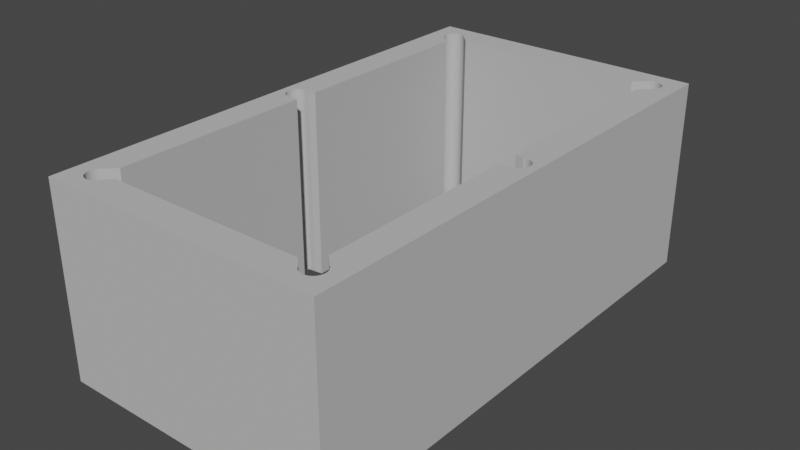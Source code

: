 # Source: Collision4.blend  (saved by Blender 3.0.42; exported with 4.5.12 LTS)
import bpy
from mathutils import Matrix  # noqa: F401  (used for matrix-valued properties, if any)

bpy.ops.wm.read_factory_settings(use_empty=True)
scene = bpy.context.scene
scene.name = 'Scene'

# ---- collections
col_collection = bpy.data.collections.new('Collection'); scene.collection.children.link(col_collection)
col_collision2_svg = bpy.data.collections.new('collision2.svg'); scene.collection.children.link(col_collision2_svg)

# ---- materials (node trees are filled in below, after node groups)
mat_svgmat_001 = bpy.data.materials.new('SVGMat.001')
mat_svgmat_001.use_transparent_shadow = False
mat_svgmat_001.diffuse_color = (0.521, 0.521, 0.521, 1.0)

# ---- material node trees

# ---- world
world_world = bpy.data.worlds.new('World'); scene.world = world_world
world_world.use_nodes = True; world_world.node_tree.nodes.clear()
_N = world_world.node_tree.nodes; _L = world_world.node_tree.links
n0 = _N.new('ShaderNodeOutputWorld'); n0.name = 'World Output'; n0.location = (300, 300)
n1 = _N.new('ShaderNodeBackground'); n1.name = 'Background'; n1.location = (10, 300)
n1.inputs[0].default_value = (0.05088, 0.05088, 0.05088, 1.0)
_L.new(n1.outputs[0], n0.inputs[0])
n0.is_active_output = True
world_world.color = (0.05088, 0.05088, 0.05088)
world_world.use_sun_shadow = False
world_world.sun_shadow_jitter_overblur = 0.0

# ---- meshes
me_rect900 = bpy.data.meshes.new('rect900')
me_rect900.from_pydata([(4.093e-08, 5.994, 0.0), (4.093e-08, 5.643, 0.0), (4.093e-08, 0.3567, 0.0), (4.093e-08, -6.727e-07, 0.0), (3.338, -6.727e-07, 0.0), (3.338, 0.3567, 0.0), (3.338, 5.994, 0.0), (0.3712, 0.204, 0.0), (0.1871, 0.3567, 0.0), (0.1895, 0.3635, 0.0), (0.1969, 0.3783, 0.0), (0.2061, 0.3918, 0.0), (0.2168, 0.404, 0.0), (0.2291, 0.4148, 0.0), (0.3242, 0.1877, 0.0), (0.3069, 0.1866, 0.0), (0.2573, 0.1966, 0.0), (0.2426, 0.204, 0.0), (0.1807, 0.3313, 0.0), (0.1841, 0.3478, 0.0), (0.1795, 0.314, 0.0), (0.1841, 0.2801, 0.0), (0.1807, 0.2967, 0.0), (0.1895, 0.2644, 0.0), (0.2061, 0.2361, 0.0), (0.2168, 0.2239, 0.0), (0.2185, 0.2224, 0.0), (0.1969, 0.2497, 0.0), (0.4169, 0.2497, 0.0), (0.4078, 0.2361, 0.0), (0.2291, 0.2131, 0.0), (0.2731, 0.1911, 0.0), (0.3565, 0.1966, 0.0), (0.3408, 0.1911, 0.0), (0.2896, 0.1877, 0.0), (0.397, 0.2239, 0.0), (0.3848, 0.2131, 0.0), (0.4243, 0.2644, 0.0), (0.3504, 0.5334, 0.0), (0.2374, 0.4205, 0.0), (0.516, 0.3567, 0.0), (0.4246, 0.2653, 0.0), (2.982, 0.5398, 0.0), (2.822, 0.3567, 0.0), (2.839, 0.3397, 0.0), (2.872, 0.3069, 0.0), (3.082, 0.2011, 0.0), (3.133, 0.3963, 0.0), (2.999, 0.1956, 0.0), (3.123, 0.4085, 0.0), (3.154, 0.3567, 0.0), (3.15, 0.368, 0.0), (3.143, 0.3828, 0.0), (2.983, 0.2011, 0.0), (3.097, 0.4285, 0.0), (3.089, 0.4324, 0.0), (3.11, 0.4193, 0.0), (3.133, 0.2406, 0.0), (3.158, 0.3375, 0.0), (3.155, 0.3523, 0.0), (3.123, 0.2284, 0.0), (3.159, 0.3358, 0.0), (2.923, 0.2542, 0.0), (2.92, 0.2588, 0.0), (3.16, 0.3185, 0.0), (2.955, 0.2176, 0.0), (2.942, 0.2284, 0.0), (3.143, 0.2542, 0.0), (3.155, 0.2846, 0.0), (3.159, 0.3012, 0.0), (3.15, 0.2689, 0.0), (2.932, 0.2406, 0.0), (3.015, 0.1923, 0.0), (2.968, 0.2085, 0.0), (3.066, 0.1956, 0.0), (3.05, 0.1923, 0.0), (3.033, 0.1911, 0.0), (3.11, 0.2176, 0.0), (3.097, 0.2085, 0.0), (2.982, 2.858, 0.0), (2.982, 3.135, 0.0), (2.994, 3.134, 0.0), (3.071, 2.872, 0.0), (3.084, 3.121, 0.0), (3.216, 2.92, 0.0), (3.206, 3.088, 0.0), (3.206, 2.908, 0.0), (3.216, 3.076, 0.0), (3.193, 2.897, 0.0), (3.084, 3.121, 0.0), (3.098, 3.124, 0.0), (3.226, 3.062, 0.0), (3.116, 3.126, 0.0), (3.233, 3.048, 0.0), (3.242, 2.981, 0.0), (3.168, 2.882, 0.0), (3.152, 3.12, 0.0), (3.233, 2.949, 0.0), (3.238, 2.964, 0.0), (3.165, 3.115, 0.0), (3.18, 3.108, 0.0), (3.18, 2.888, 0.0), (3.193, 3.099, 0.0), (3.226, 2.934, 0.0), (3.243, 2.998, 0.0), (3.242, 3.015, 0.0), (3.238, 3.032, 0.0), (3.165, 2.881, 0.0), (3.149, 2.875, 0.0), (3.133, 2.872, 0.0), (3.116, 2.871, 0.0), (3.133, 3.124, 0.0), (3.149, 3.121, 0.0), (3.098, 2.872, 0.0), (3.097, 2.872, 0.0), (2.822, 5.643, 0.0), (2.993, 5.472, 0.0), (2.982, 5.46, 0.0), (3.117, 5.777, 0.0), (3.123, 5.772, 0.0), (3.123, 5.592, 0.0), (3.11, 5.581, 0.0), (2.942, 5.772, 0.0), (3.05, 5.808, 0.0), (3.033, 5.809, 0.0), (3.082, 5.799, 0.0), (3.11, 5.782, 0.0), (2.955, 5.782, 0.0), (3.097, 5.792, 0.0), (3.066, 5.804, 0.0), (2.923, 5.746, 0.0), (2.92, 5.741, 0.0), (3.15, 5.632, 0.0), (3.143, 5.617, 0.0), (2.983, 5.799, 0.0), (2.999, 5.804, 0.0), (2.932, 5.759, 0.0), (3.015, 5.808, 0.0), (2.968, 5.792, 0.0), (3.15, 5.731, 0.0), (3.155, 5.715, 0.0), (3.097, 5.572, 0.0), (3.089, 5.568, 0.0), (3.16, 5.682, 0.0), (3.159, 5.664, 0.0), (3.143, 5.746, 0.0), (3.133, 5.759, 0.0), (3.159, 5.699, 0.0), (3.133, 5.604, 0.0), (3.155, 5.648, 0.0), (0.467, 5.692, 0.0), (0.4987, 5.661, 0.0), (0.516, 5.643, 0.0), (0.3394, 5.478, 0.0), (0.3504, 5.467, 0.0), (0.4158, 5.746, 0.0), (0.4181, 5.741, 0.0), (0.2049, 5.604, 0.0), (0.1958, 5.617, 0.0), (0.1795, 5.699, 0.0), (0.1784, 5.682, 0.0), (0.18, 5.662, 0.0), (0.1795, 5.664, 0.0), (0.1829, 5.715, 0.0), (0.1958, 5.746, 0.0), (0.1884, 5.731, 0.0), (0.2157, 5.772, 0.0), (0.2049, 5.759, 0.0), (0.3959, 5.772, 0.0), (0.4067, 5.759, 0.0), (0.1829, 5.648, 0.0), (0.3231, 5.808, 0.0), (0.3554, 5.799, 0.0), (0.3397, 5.804, 0.0), (0.3836, 5.782, 0.0), (0.2885, 5.808, 0.0), (0.3701, 5.792, 0.0), (0.3058, 5.809, 0.0), (0.2494, 5.568, 0.0), (0.228, 5.782, 0.0), (0.2562, 5.799, 0.0), (0.2415, 5.792, 0.0), (0.2415, 5.572, 0.0), (0.2719, 5.804, 0.0), (0.1845, 5.643, 0.0), (0.1884, 5.632, 0.0), (0.2157, 5.592, 0.0), (0.228, 5.581, 0.0), (0.3504, 2.859, 0.0), (0.3504, 3.141, 0.0), (0.2166, 3.127, 0.0), (0.2548, 3.127, 0.0), (0.344, 3.14, 0.0), (0.2676, 2.873, 0.0), (0.09061, 3.015, 0.0), (0.09061, 2.981, 0.0), (0.08945, 2.998, 0.0), (0.1268, 2.908, 0.0), (0.116, 2.92, 0.0), (0.1832, 3.121, 0.0), (0.183, 3.121, 0.0), (0.1673, 3.115, 0.0), (0.1996, 3.124, 0.0), (0.139, 2.897, 0.0), (0.2166, 3.125, 0.0), (0.1526, 2.888, 0.0), (0.094, 2.964, 0.0), (0.094, 3.032, 0.0), (0.09946, 3.048, 0.0), (0.1069, 2.934, 0.0), (0.09947, 2.949, 0.0), (0.1069, 3.062, 0.0), (0.116, 3.076, 0.0), (0.139, 3.099, 0.0), (0.1268, 3.088, 0.0), (0.1673, 2.881, 0.0), (0.1673, 2.881, 0.0), (0.1526, 3.108, 0.0), (0.2341, 2.872, 0.0), (0.238, 2.873, 0.0), (0.2169, 2.871, 0.0), (0.183, 2.875, 0.0), (0.1996, 2.872, 0.0), (4.093e-08, 5.994, 2.257), (4.093e-08, 5.643, 2.257), (4.093e-08, 0.3567, 2.257), (4.093e-08, -6.727e-07, 2.257), (3.338, -6.727e-07, 2.257), (3.338, 0.3567, 2.257), (3.338, 5.994, 2.257), (0.3712, 0.204, 2.257), (0.1871, 0.3567, 2.257), (0.1895, 0.3635, 2.257), (0.1969, 0.3783, 2.257), (0.2061, 0.3918, 2.257), (0.2168, 0.404, 2.257), (0.2291, 0.4148, 2.257), (0.3242, 0.1877, 2.257), (0.3069, 0.1866, 2.257), (0.2573, 0.1966, 2.257), (0.2426, 0.204, 2.257), (0.1807, 0.3313, 2.257), (0.1841, 0.3478, 2.257), (0.1795, 0.314, 2.257), (0.1841, 0.2801, 2.257), (0.1807, 0.2967, 2.257), (0.1895, 0.2644, 2.257), (0.2061, 0.2361, 2.257), (0.2168, 0.2239, 2.257), (0.2185, 0.2224, 2.257), (0.1969, 0.2497, 2.257), (0.4169, 0.2497, 2.257), (0.4078, 0.2361, 2.257), (0.2291, 0.2131, 2.257), (0.2731, 0.1911, 2.257), (0.3565, 0.1966, 2.257), (0.3408, 0.1911, 2.257), (0.2896, 0.1877, 2.257), (0.397, 0.2239, 2.257), (0.3848, 0.2131, 2.257), (0.4243, 0.2644, 2.257), (0.3504, 0.5334, 2.257), (0.2374, 0.4205, 2.257), (0.516, 0.3567, 2.257), (0.4246, 0.2653, 2.257), (2.982, 0.5398, 2.257), (2.822, 0.3567, 2.257), (2.839, 0.3397, 2.257), (2.872, 0.3069, 2.257), (3.082, 0.2011, 2.257), (3.133, 0.3963, 2.257), (2.999, 0.1956, 2.257), (3.123, 0.4085, 2.257), (3.154, 0.3567, 2.257), (3.15, 0.368, 2.257), (3.143, 0.3828, 2.257), (2.983, 0.2011, 2.257), (3.097, 0.4285, 2.257), (3.089, 0.4324, 2.257), (3.11, 0.4193, 2.257), (3.133, 0.2406, 2.257), (3.158, 0.3375, 2.257), (3.155, 0.3523, 2.257), (3.123, 0.2284, 2.257), (3.159, 0.3358, 2.257), (2.923, 0.2542, 2.257), (2.92, 0.2588, 2.257), (3.16, 0.3185, 2.257), (2.955, 0.2176, 2.257), (2.942, 0.2284, 2.257), (3.143, 0.2542, 2.257), (3.155, 0.2846, 2.257), (3.159, 0.3012, 2.257), (3.15, 0.2689, 2.257), (2.932, 0.2406, 2.257), (3.015, 0.1923, 2.257), (2.968, 0.2085, 2.257), (3.066, 0.1956, 2.257), (3.05, 0.1923, 2.257), (3.033, 0.1911, 2.257), (3.11, 0.2176, 2.257), (3.097, 0.2085, 2.257), (2.982, 2.858, 2.257), (2.982, 3.135, 2.257), (2.994, 3.134, 2.257), (3.071, 2.872, 2.257), (3.084, 3.121, 2.257), (3.216, 2.92, 2.257), (3.206, 3.088, 2.257), (3.206, 2.908, 2.257), (3.216, 3.076, 2.257), (3.193, 2.897, 2.257), (3.084, 3.121, 2.257), (3.098, 3.124, 2.257), (3.226, 3.062, 2.257), (3.116, 3.126, 2.257), (3.233, 3.048, 2.257), (3.242, 2.981, 2.257), (3.168, 2.882, 2.257), (3.152, 3.12, 2.257), (3.233, 2.949, 2.257), (3.238, 2.964, 2.257), (3.165, 3.115, 2.257), (3.18, 3.108, 2.257), (3.18, 2.888, 2.257), (3.193, 3.099, 2.257), (3.226, 2.934, 2.257), (3.243, 2.998, 2.257), (3.242, 3.015, 2.257), (3.238, 3.032, 2.257), (3.165, 2.881, 2.257), (3.149, 2.875, 2.257), (3.133, 2.872, 2.257), (3.116, 2.871, 2.257), (3.133, 3.124, 2.257), (3.149, 3.121, 2.257), (3.098, 2.872, 2.257), (3.097, 2.872, 2.257), (2.822, 5.643, 2.257), (2.993, 5.472, 2.257), (2.982, 5.46, 2.257), (3.117, 5.777, 2.257), (3.123, 5.772, 2.257), (3.123, 5.592, 2.257), (3.11, 5.581, 2.257), (2.942, 5.772, 2.257), (3.05, 5.808, 2.257), (3.033, 5.809, 2.257), (3.082, 5.799, 2.257), (3.11, 5.782, 2.257), (2.955, 5.782, 2.257), (3.097, 5.792, 2.257), (3.066, 5.804, 2.257), (2.923, 5.746, 2.257), (2.92, 5.741, 2.257), (3.15, 5.632, 2.257), (3.143, 5.617, 2.257), (2.983, 5.799, 2.257), (2.999, 5.804, 2.257), (2.932, 5.759, 2.257), (3.015, 5.808, 2.257), (2.968, 5.792, 2.257), (3.15, 5.731, 2.257), (3.155, 5.715, 2.257), (3.097, 5.572, 2.257), (3.089, 5.568, 2.257), (3.16, 5.682, 2.257), (3.159, 5.664, 2.257), (3.143, 5.746, 2.257), (3.133, 5.759, 2.257), (3.159, 5.699, 2.257), (3.133, 5.604, 2.257), (3.155, 5.648, 2.257), (0.467, 5.692, 2.257), (0.4987, 5.661, 2.257), (0.516, 5.643, 2.257), (0.3394, 5.478, 2.257), (0.3504, 5.467, 2.257), (0.4158, 5.746, 2.257), (0.4181, 5.741, 2.257), (0.2049, 5.604, 2.257), (0.1958, 5.617, 2.257), (0.1795, 5.699, 2.257), (0.1784, 5.682, 2.257), (0.18, 5.662, 2.257), (0.1795, 5.664, 2.257), (0.1829, 5.715, 2.257), (0.1958, 5.746, 2.257), (0.1884, 5.731, 2.257), (0.2157, 5.772, 2.257), (0.2049, 5.759, 2.257), (0.3959, 5.772, 2.257), (0.4067, 5.759, 2.257), (0.1829, 5.648, 2.257), (0.3231, 5.808, 2.257), (0.3554, 5.799, 2.257), (0.3397, 5.804, 2.257), (0.3836, 5.782, 2.257), (0.2885, 5.808, 2.257), (0.3701, 5.792, 2.257), (0.3058, 5.809, 2.257), (0.2494, 5.568, 2.257), (0.228, 5.782, 2.257), (0.2562, 5.799, 2.257), (0.2415, 5.792, 2.257), (0.2415, 5.572, 2.257), (0.2719, 5.804, 2.257), (0.1845, 5.643, 2.257), (0.1884, 5.632, 2.257), (0.2157, 5.592, 2.257), (0.228, 5.581, 2.257), (0.3504, 2.859, 2.257), (0.3504, 3.141, 2.257), (0.2166, 3.127, 2.257), (0.2548, 3.127, 2.257), (0.344, 3.14, 2.257), (0.2676, 2.873, 2.257), (0.09061, 3.015, 2.257), (0.09061, 2.981, 2.257), (0.08945, 2.998, 2.257), (0.1268, 2.908, 2.257), (0.116, 2.92, 2.257), (0.1832, 3.121, 2.257), (0.183, 3.121, 2.257), (0.1673, 3.115, 2.257), (0.1996, 3.124, 2.257), (0.139, 2.897, 2.257), (0.2166, 3.125, 2.257), (0.1526, 2.888, 2.257), (0.094, 2.964, 2.257), (0.094, 3.032, 2.257), (0.09946, 3.048, 2.257), (0.1069, 2.934, 2.257), (0.09947, 2.949, 2.257), (0.1069, 3.062, 2.257), (0.116, 3.076, 2.257), (0.139, 3.099, 2.257), (0.1268, 3.088, 2.257), (0.1673, 2.881, 2.257), (0.1673, 2.881, 2.257), (0.1526, 3.108, 2.257), (0.2341, 2.872, 2.257), (0.238, 2.873, 2.257), (0.2169, 2.871, 2.257), (0.183, 2.875, 2.257), (0.1996, 2.872, 2.257)], [], [(155, 169, 168, 174, 176, 172, 173, 171, 177, 175, 183, 180, 181, 179, 166, 167, 164, 165, 163, 159, 160, 162, 161, 1, 0, 6, 150, 156), (151, 150, 6), (161, 170, 184, 1), (126, 128, 125, 129, 123, 124, 137, 135, 134, 138, 127, 122, 136, 130, 131, 115, 152, 151, 6, 118), (141, 121, 120, 148, 133, 132, 149, 144, 143, 147, 140, 139, 145, 146, 119, 118, 6, 5, 95, 101, 88, 86, 84, 103, 97, 98, 94, 104, 105, 106, 93, 91, 87, 85, 102, 100, 99, 96, 116, 142), (185, 158, 157, 186, 187, 182, 178, 153, 199, 200, 201, 217, 213, 214, 212, 211, 208, 207, 194, 196, 195, 206, 210, 209, 198, 197, 203, 205, 215, 216, 2, 1, 184), (216, 221, 222, 220, 218, 219, 193, 188, 38, 39, 13, 12, 11, 10, 9, 8, 2), (190, 204, 202, 199, 153, 154, 189, 192, 191), (113, 110, 109, 108, 107, 95, 5, 50, 51, 52, 47, 49, 56, 54, 55, 42, 79, 82, 114), (116, 96, 112, 111, 92, 90, 89, 83, 81, 80, 117), (19, 18, 20, 22, 21, 23, 27, 24, 25, 26, 3, 2, 8), (30, 17, 16, 31, 34, 15, 14, 33, 32, 7, 36, 35, 29, 28, 37, 41, 40, 43, 44, 3, 26), (58, 59, 50, 5), (44, 45, 3), (62, 71, 66, 65, 73, 53, 48, 72, 76, 75, 74, 46, 78, 77, 60, 57, 67, 70, 68, 69, 64, 61, 58, 5, 4, 3, 45, 63), (378, 379, 373, 229, 223, 224, 384, 385, 383, 382, 386, 388, 387, 390, 389, 402, 404, 403, 406, 398, 400, 394, 396, 395, 399, 397, 391, 392), (374, 229, 373), (384, 224, 407, 393), (349, 341, 229, 374, 375, 338, 354, 353, 359, 345, 350, 361, 357, 358, 360, 347, 346, 352, 348, 351), (364, 365, 339, 319, 322, 323, 325, 308, 310, 314, 316, 329, 328, 327, 317, 321, 320, 326, 307, 309, 311, 324, 318, 228, 229, 341, 342, 369, 368, 362, 363, 370, 366, 367, 372, 355, 356, 371, 343, 344), (408, 407, 224, 225, 439, 438, 428, 426, 420, 421, 432, 433, 429, 418, 419, 417, 430, 431, 434, 435, 437, 436, 440, 424, 423, 422, 376, 401, 405, 410, 409, 380, 381), (439, 225, 231, 232, 233, 234, 235, 236, 262, 261, 411, 416, 442, 441, 443, 445, 444), (413, 414, 415, 412, 377, 376, 422, 425, 427), (336, 337, 305, 302, 265, 278, 277, 279, 272, 270, 275, 274, 273, 228, 318, 330, 331, 332, 333), (339, 340, 303, 304, 306, 312, 313, 315, 334, 335, 319), (242, 231, 225, 226, 249, 248, 247, 250, 246, 244, 245, 243, 241), (253, 249, 226, 267, 266, 263, 264, 260, 251, 252, 258, 259, 230, 255, 256, 237, 238, 257, 254, 239, 240), (281, 228, 273, 282), (267, 226, 268), (285, 286, 268, 226, 227, 228, 281, 284, 287, 292, 291, 293, 290, 280, 283, 300, 301, 269, 297, 298, 299, 295, 271, 276, 296, 288, 289, 294), (177, 171, 394, 400), (188, 193, 416, 411), (42, 55, 278, 265), (153, 178, 401, 376), (196, 194, 417, 419), (4, 5, 228, 227), (179, 181, 404, 402), (55, 54, 277, 278), (6, 0, 223, 229), (183, 175, 398, 406), (201, 200, 423, 424), (189, 154, 377, 412), (8, 9, 232, 231), (186, 157, 380, 409), (204, 190, 413, 427), (10, 11, 234, 233), (191, 192, 415, 414), (117, 80, 303, 340), (12, 13, 236, 235), (195, 196, 419, 418), (194, 207, 430, 417), (14, 15, 238, 237), (197, 198, 421, 420), (198, 209, 432, 421), (16, 17, 240, 239), (210, 206, 429, 433), (18, 19, 242, 241), (200, 199, 422, 423), (208, 211, 434, 431), (20, 18, 241, 243), (199, 202, 425, 422), (212, 214, 437, 435), (22, 20, 243, 245), (203, 197, 420, 426), (25, 24, 247, 248), (205, 203, 426, 428), (219, 218, 441, 442), (24, 27, 250, 247), (206, 195, 418, 429), (218, 220, 443, 441), (28, 29, 252, 251), (207, 208, 431, 430), (221, 216, 439, 444), (30, 26, 249, 253), (209, 210, 433, 432), (220, 222, 445, 443), (31, 16, 239, 254), (211, 212, 435, 434), (176, 174, 397, 399), (32, 33, 256, 255), (214, 213, 436, 437), (182, 187, 410, 405), (52, 51, 274, 275), (215, 205, 428, 438), (1, 2, 225, 224), (37, 28, 251, 260), (216, 215, 438, 439), (3, 4, 227, 226), (39, 38, 261, 262), (213, 217, 440, 436), (74, 75, 298, 297), (146, 145, 368, 369), (193, 219, 442, 416), (5, 6, 229, 228), (40, 41, 264, 263), (222, 221, 444, 445), (158, 185, 408, 381), (43, 40, 263, 266), (36, 7, 230, 259), (9, 10, 233, 232), (45, 44, 267, 268), (217, 201, 424, 440), (11, 12, 235, 234), (51, 50, 273, 274), (175, 177, 400, 398), (21, 22, 245, 244), (48, 53, 276, 271), (98, 97, 320, 321), (23, 21, 244, 246), (164, 167, 390, 387), (54, 56, 279, 277), (27, 23, 246, 250), (59, 58, 281, 282), (17, 30, 253, 240), (58, 61, 284, 281), (7, 32, 255, 230), (62, 63, 286, 285), (15, 34, 257, 238), (64, 69, 292, 287), (29, 35, 258, 252), (68, 70, 293, 291), (35, 36, 259, 258), (71, 62, 285, 294), (13, 39, 262, 236), (72, 48, 271, 295), (41, 37, 260, 264), (46, 74, 297, 269), (26, 25, 248, 249), (76, 72, 295, 299), (49, 47, 270, 272), (60, 77, 300, 283), (78, 46, 269, 301), (47, 52, 275, 270), (79, 42, 265, 302), (44, 43, 266, 267), (80, 81, 304, 303), (56, 49, 272, 279), (202, 204, 427, 425), (84, 86, 309, 307), (57, 60, 283, 280), (86, 88, 311, 309), (63, 45, 268, 286), (90, 92, 315, 313), (61, 64, 287, 284), (106, 105, 328, 329), (65, 66, 289, 288), (94, 98, 321, 317), (67, 57, 280, 290), (96, 99, 322, 319), (70, 67, 290, 293), (88, 101, 324, 311), (53, 73, 296, 276), (100, 102, 325, 323), (75, 76, 299, 298), (103, 84, 307, 326), (77, 78, 301, 300), (104, 94, 317, 327), (82, 79, 302, 305), (105, 104, 327, 328), (81, 83, 306, 304), (108, 109, 332, 331), (85, 87, 310, 308), (92, 111, 334, 315), (83, 89, 312, 306), (112, 96, 319, 335), (89, 90, 313, 312), (110, 113, 336, 333), (87, 91, 314, 310), (114, 82, 305, 337), (91, 93, 316, 314), (116, 117, 340, 339), (123, 129, 352, 346), (99, 100, 323, 322), (118, 119, 342, 341), (101, 95, 318, 324), (73, 65, 288, 296), (102, 85, 308, 325), (120, 121, 344, 343), (97, 103, 326, 320), (126, 118, 341, 349), (93, 106, 329, 316), (122, 127, 350, 345), (95, 107, 330, 318), (128, 126, 349, 351), (107, 108, 331, 330), (131, 130, 353, 354), (144, 149, 372, 367), (132, 133, 356, 355), (111, 112, 335, 334), (134, 135, 358, 357), (113, 114, 337, 336), (136, 122, 345, 359), (66, 71, 294, 289), (137, 124, 347, 360), (33, 14, 237, 256), (138, 134, 357, 361), (124, 123, 346, 347), (142, 116, 339, 365), (69, 68, 291, 292), (109, 110, 333, 332), (125, 128, 351, 348), (140, 147, 370, 363), (129, 125, 348, 352), (148, 120, 343, 371), (115, 131, 354, 338), (149, 132, 355, 372), (135, 137, 360, 358), (127, 138, 361, 350), (139, 140, 363, 362), (156, 150, 373, 379), (121, 141, 364, 344), (19, 8, 231, 242), (141, 142, 365, 364), (162, 160, 383, 385), (143, 144, 367, 366), (34, 31, 254, 257), (145, 139, 362, 368), (165, 164, 387, 388), (119, 146, 369, 342), (50, 59, 282, 273), (147, 143, 366, 370), (167, 166, 389, 390), (133, 148, 371, 356), (168, 169, 392, 391), (152, 115, 338, 375), (173, 172, 395, 396), (154, 153, 376, 377), (174, 168, 391, 397), (155, 156, 379, 378), (192, 189, 412, 415), (157, 158, 381, 380), (172, 176, 399, 395), (160, 159, 382, 383), (166, 179, 402, 389), (181, 180, 403, 404), (161, 162, 385, 384), (178, 182, 405, 401), (159, 163, 386, 382), (180, 183, 406, 403), (163, 165, 388, 386), (184, 170, 393, 407), (150, 151, 374, 373), (185, 184, 407, 408), (169, 155, 378, 392), (187, 186, 409, 410), (170, 161, 384, 393), (38, 188, 411, 261), (171, 173, 396, 394), (130, 136, 359, 353), (0, 1, 224, 223), (151, 152, 375, 374), (190, 191, 414, 413), (2, 3, 226, 225)])
_uv = me_rect900.uv_layers.new(name='UVMap')
_uv.uv.foreach_set('vector', [0.142, 0.0, 0.1369, 0.0, 0.1319, 0.0, 0.1269, 0.0, 0.122, 0.0, 0.1173, 0.0, 0.1129, 0.0, 0.1087, 0.0, 0.105, 0.0, 0.1018, 0.0, 0.09933, 0.0, 0.09749, 0.0, 0.09631, 0.0, 0.09578, 0.0, 0.0959, 0.0, 0.09666, 0.0, 0.09805, 0.0, 0.1001, 0.0, 0.1027, 0.0, 0.106, 0.0, 0.1099, 0.0, 0.1142, 0.0, 0.1148, 0.0, 0.08333, 0.0, 0.0, 0.0, 0.6667, 0.0, 0.1649, 0.0, 0.1435, 0.0, 0.7459, 0.0, 0.1649, 0.0, 0.6667, 0.0, 0.1148, 0.0, 0.3595, 0.0, 0.4343, 0.0, 0.08333, 0.0, 0.7668, 0.0, 0.7617, 0.0, 0.7575, 0.0, 0.7542, 0.0, 0.752, 0.0, 0.7508, 0.0, 0.7509, 0.0, 0.7521, 0.0, 0.7543, 0.0, 0.7576, 0.0, 0.7618, 0.0, 0.7669, 0.0, 0.7728, 0.0, 0.7794, 0.0, 0.7817, 0.0, 0.8283, 0.0, 0.7552, 0.0, 0.7459, 0.0, 0.6667, 0.0, 0.77, 0.0, 0.7768, 0.0, 0.7704, 0.0, 0.7646, 0.0, 0.7596, 0.0, 0.7554, 0.0, 0.7521, 0.0, 0.7497, 0.0, 0.7483, 0.0, 0.748, 0.0, 0.7488, 0.0, 0.7507, 0.0, 0.7535, 0.0, 0.7573, 0.0, 0.7619, 0.0, 0.7673, 0.0, 0.77, 0.0, 0.6667, 0.0, 0.5833, 0.0, 0.7028, 0.0, 0.6971, 0.0, 0.6907, 0.0, 0.6849, 0.0, 0.6799, 0.0, 0.6757, 0.0, 0.6724, 0.0, 0.67, 0.0, 0.6686, 0.0, 0.6683, 0.0, 0.6691, 0.0, 0.671, 0.0, 0.6738, 0.0, 0.6776, 0.0, 0.6822, 0.0, 0.6876, 0.0, 0.6937, 0.0, 0.7003, 0.0, 0.7075, 0.0, 0.714, 0.0, 0.8252, 0.0, 0.7805, 0.0, 0.442, 0.0, 0.4563, 0.0, 0.4739, 0.0, 0.4946, 0.0, 0.518, 0.0, 0.544, 0.0, 0.5591, 0.0, 0.7317, 0.0, 0.4717, 0.0, 0.4713, 0.0, 0.4415, 0.0, 0.4136, 0.0, 0.3879, 0.0, 0.3648, 0.0, 0.3445, 0.0, 0.3273, 0.0, 0.3135, 0.0, 0.3033, 0.0, 0.2972, 0.0, 0.2952, 0.0, 0.2977, 0.0, 0.3044, 0.0, 0.3151, 0.0, 0.3293, 0.0, 0.347, 0.0, 0.3677, 0.0, 0.3911, 0.0, 0.417, 0.0, 0.4452, 0.0, 0.4452, 0.0, 0.1667, 0.0, 0.08333, 0.0, 0.4343, 0.0, 0.4452, 0.0, 0.4828, 0.0, 0.5224, 0.0, 0.5635, 0.0, 0.6046, 0.0, 0.6136, 0.0, 0.6841, 0.0, 0.8817, 0.0, 0.9916, 0.0, 0.7284, 0.0, 0.7087, 0.0, 0.6801, 0.0, 0.6551, 0.0, 0.634, 0.0, 0.6171, 0.0, 0.6118, 0.0, 0.1667, 0.0, 0.5508, 0.0, 0.5509, 0.0, 0.5104, 0.0, 0.4717, 0.0, 0.7317, 0.0, 0.7584, 0.0, 0.8684, 0.0, 0.8532, 0.0, 0.6417, 0.0, 0.7679, 0.0, 0.7518, 0.0, 0.7356, 0.0, 0.7201, 0.0, 0.7053, 0.0, 0.7028, 0.0, 0.5833, 0.0, 0.7557, 0.0, 0.7592, 0.0, 0.7659, 0.0, 0.7742, 0.0, 0.7841, 0.0, 0.7953, 0.0, 0.8078, 0.0, 0.8152, 0.0, 0.9138, 0.0, 0.8772, 0.0, 0.7937, 0.0, 0.769, 0.0, 0.8252, 0.0, 0.714, 0.0, 0.7162, 0.0, 0.7317, 0.0, 0.7478, 0.0, 0.764, 0.0, 0.7776, 0.0, 0.7778, 0.0, 0.861, 0.0, 0.8729, 0.0, 0.8362, 0.0, 0.6065, 0.0, 0.6023, 0.0, 0.6036, 0.0, 0.6104, 0.0, 0.6223, 0.0, 0.639, 0.0, 0.66, 0.0, 0.6849, 0.0, 0.7134, 0.0, 0.7177, 0.0, 0.25, 0.0, 0.1667, 0.0, 0.6118, 0.0, 0.6975, 0.0, 0.6776, 0.0, 0.6613, 0.0, 0.6492, 0.0, 0.6414, 0.0, 0.6384, 0.0, 0.6403, 0.0, 0.647, 0.0, 0.6582, 0.0, 0.6735, 0.0, 0.6926, 0.0, 0.7152, 0.0, 0.741, 0.0, 0.7696, 0.0, 0.8007, 0.0, 0.8027, 0.0, 0.9948, 0.0, 0.9217, 0.0, 0.8849, 0.0, 0.25, 0.0, 0.7177, 0.0, 0.5654, 0.0, 0.712, 0.0, 0.7557, 0.0, 0.5833, 0.0, 0.8849, 0.0, 0.5368, 0.0, 0.25, 0.0, 0.5282, 0.0, 0.5258, 0.0, 0.5237, 0.0, 0.5221, 0.0, 0.521, 0.0, 0.5204, 0.0, 0.5203, 0.0, 0.5207, 0.0, 0.5217, 0.0, 0.5233, 0.0, 0.5253, 0.0, 0.5278, 0.0, 0.5306, 0.0, 0.5338, 0.0, 0.5372, 0.0, 0.5409, 0.0, 0.5447, 0.0, 0.5487, 0.0, 0.5528, 0.0, 0.5569, 0.0, 0.561, 0.0, 0.565, 0.0, 0.5654, 0.0, 0.5833, 0.0, 0.5, 0.0, 0.25, 0.0, 0.5368, 0.0, 0.5291, 0.0, 0.142, 0.0, 0.1435, 0.0, 0.1649, 0.0, 0.6667, 0.0, 0.0, 0.0, 0.08333, 0.0, 0.1148, 0.0, 0.1142, 0.0, 0.1099, 0.0, 0.106, 0.0, 0.1027, 0.0, 0.1001, 0.0, 0.09805, 0.0, 0.09666, 0.0, 0.0959, 0.0, 0.09578, 0.0, 0.09631, 0.0, 0.09749, 0.0, 0.09933, 0.0, 0.1018, 0.0, 0.105, 0.0, 0.1087, 0.0, 0.1129, 0.0, 0.1173, 0.0, 0.122, 0.0, 0.1269, 0.0, 0.1319, 0.0, 0.1369, 0.0, 0.7459, 0.0, 0.6667, 0.0, 0.1649, 0.0, 0.1148, 0.0, 0.08333, 0.0, 0.4343, 0.0, 0.3595, 0.0, 0.7668, 0.0, 0.77, 0.0, 0.6667, 0.0, 0.7459, 0.0, 0.7552, 0.0, 0.8283, 0.0, 0.7817, 0.0, 0.7794, 0.0, 0.7728, 0.0, 0.7669, 0.0, 0.7618, 0.0, 0.7576, 0.0, 0.7543, 0.0, 0.7521, 0.0, 0.7509, 0.0, 0.7508, 0.0, 0.752, 0.0, 0.7542, 0.0, 0.7575, 0.0, 0.7617, 0.0, 0.7768, 0.0, 0.7805, 0.0, 0.8252, 0.0, 0.714, 0.0, 0.7075, 0.0, 0.7003, 0.0, 0.6937, 0.0, 0.6876, 0.0, 0.6822, 0.0, 0.6776, 0.0, 0.6738, 0.0, 0.671, 0.0, 0.6691, 0.0, 0.6683, 0.0, 0.6686, 0.0, 0.67, 0.0, 0.6724, 0.0, 0.6757, 0.0, 0.6799, 0.0, 0.6849, 0.0, 0.6907, 0.0, 0.6971, 0.0, 0.7028, 0.0, 0.5833, 0.0, 0.6667, 0.0, 0.77, 0.0, 0.7673, 0.0, 0.7619, 0.0, 0.7573, 0.0, 0.7535, 0.0, 0.7507, 0.0, 0.7488, 0.0, 0.748, 0.0, 0.7483, 0.0, 0.7497, 0.0, 0.7521, 0.0, 0.7554, 0.0, 0.7596, 0.0, 0.7646, 0.0, 0.7704, 0.0, 0.442, 0.0, 0.4343, 0.0, 0.08333, 0.0, 0.1667, 0.0, 0.4452, 0.0, 0.4452, 0.0, 0.417, 0.0, 0.3911, 0.0, 0.3677, 0.0, 0.347, 0.0, 0.3293, 0.0, 0.3151, 0.0, 0.3044, 0.0, 0.2977, 0.0, 0.2952, 0.0, 0.2972, 0.0, 0.3033, 0.0, 0.3135, 0.0, 0.3273, 0.0, 0.3445, 0.0, 0.3648, 0.0, 0.3879, 0.0, 0.4136, 0.0, 0.4415, 0.0, 0.4713, 0.0, 0.4717, 0.0, 0.7317, 0.0, 0.5591, 0.0, 0.544, 0.0, 0.518, 0.0, 0.4946, 0.0, 0.4739, 0.0, 0.4563, 0.0, 0.4452, 0.0, 0.1667, 0.0, 0.6118, 0.0, 0.6171, 0.0, 0.634, 0.0, 0.6551, 0.0, 0.6801, 0.0, 0.7087, 0.0, 0.7284, 0.0, 0.9916, 0.0, 0.8817, 0.0, 0.6841, 0.0, 0.6136, 0.0, 0.6046, 0.0, 0.5635, 0.0, 0.5224, 0.0, 0.4828, 0.0, 0.5508, 0.0, 0.6417, 0.0, 0.8532, 0.0, 0.8684, 0.0, 0.7584, 0.0, 0.7317, 0.0, 0.4717, 0.0, 0.5104, 0.0, 0.5509, 0.0, 0.7679, 0.0, 0.769, 0.0, 0.7937, 0.0, 0.8772, 0.0, 0.9138, 0.0, 0.8152, 0.0, 0.8078, 0.0, 0.7953, 0.0, 0.7841, 0.0, 0.7742, 0.0, 0.7659, 0.0, 0.7592, 0.0, 0.7557, 0.0, 0.5833, 0.0, 0.7028, 0.0, 0.7053, 0.0, 0.7201, 0.0, 0.7356, 0.0, 0.7518, 0.0, 0.8252, 0.0, 0.8362, 0.0, 0.8729, 0.0, 0.861, 0.0, 0.7778, 0.0, 0.7776, 0.0, 0.764, 0.0, 0.7478, 0.0, 0.7317, 0.0, 0.7162, 0.0, 0.714, 0.0, 0.6065, 0.0, 0.6118, 0.0, 0.1667, 0.0, 0.25, 0.0, 0.7177, 0.0, 0.7134, 0.0, 0.6849, 0.0, 0.66, 0.0, 0.639, 0.0, 0.6223, 0.0, 0.6104, 0.0, 0.6036, 0.0, 0.6023, 0.0, 0.6975, 0.0, 0.7177, 0.0, 0.25, 0.0, 0.8849, 0.0, 0.9217, 0.0, 0.9948, 0.0, 0.8027, 0.0, 0.8007, 0.0, 0.7696, 0.0, 0.741, 0.0, 0.7152, 0.0, 0.6926, 0.0, 0.6735, 0.0, 0.6582, 0.0, 0.647, 0.0, 0.6403, 0.0, 0.6384, 0.0, 0.6414, 0.0, 0.6492, 0.0, 0.6613, 0.0, 0.6776, 0.0, 0.5654, 0.0, 0.5833, 0.0, 0.7557, 0.0, 0.712, 0.0, 0.8849, 0.0, 0.25, 0.0, 0.5368, 0.0, 0.5282, 0.0, 0.5291, 0.0, 0.5368, 0.0, 0.25, 0.0, 0.5, 0.0, 0.5833, 0.0, 0.5654, 0.0, 0.565, 0.0, 0.561, 0.0, 0.5569, 0.0, 0.5528, 0.0, 0.5487, 0.0, 0.5447, 0.0, 0.5409, 0.0, 0.5372, 0.0, 0.5338, 0.0, 0.5306, 0.0, 0.5278, 0.0, 0.5253, 0.0, 0.5233, 0.0, 0.5217, 0.0, 0.5207, 0.0, 0.5203, 0.0, 0.5204, 0.0, 0.521, 0.0, 0.5221, 0.0, 0.5237, 0.0, 0.5258, 0.0, 0.105, 0.0, 0.1087, 0.0, 0.1087, 0.0, 0.105, 0.0, 0.8817, 0.0, 0.6841, 0.0, 0.6841, 0.0, 0.8817, 0.0, 0.9138, 0.0, 0.8152, 0.0, 0.8152, 0.0, 0.9138, 0.0, 0.7317, 0.0, 0.5591, 0.0, 0.5591, 0.0, 0.7317, 0.0, 0.2952, 0.0, 0.2972, 0.0, 0.2972, 0.0, 0.2952, 0.0, 0.5, 0.0, 0.5833, 0.0, 0.5833, 0.0, 0.5, 0.0, 0.09578, 0.0, 0.09631, 0.0, 0.09631, 0.0, 0.09578, 0.0, 0.8152, 0.0, 0.8078, 0.0, 0.8078, 0.0, 0.8152, 0.0, 0.6667, 0.0, 0.0, 0.0, 0.0, 0.0, 0.6667, 0.0, 0.09933, 0.0, 0.1018, 0.0, 0.1018, 0.0, 0.09933, 0.0, 0.4415, 0.0, 0.4713, 0.0, 0.4713, 0.0, 0.4415, 0.0, 0.8684, 0.0, 0.7584, 0.0, 0.7584, 0.0, 0.8684, 0.0, 0.6118, 0.0, 0.6171, 0.0, 0.6171, 0.0, 0.6118, 0.0, 0.4946, 0.0, 0.4739, 0.0, 0.4739, 0.0, 0.4946, 0.0, 0.5509, 0.0, 0.5508, 0.0, 0.5508, 0.0, 0.5509, 0.0, 0.634, 0.0, 0.6551, 0.0, 0.6551, 0.0, 0.634, 0.0, 0.6417, 0.0, 0.8532, 0.0, 0.8532, 0.0, 0.6417, 0.0, 0.8362, 0.0, 0.8729, 0.0, 0.8729, 0.0, 0.8362, 0.0, 0.6801, 0.0, 0.7087, 0.0, 0.7087, 0.0, 0.6801, 0.0, 0.2977, 0.0, 0.2952, 0.0, 0.2952, 0.0, 0.2977, 0.0, 0.2972, 0.0, 0.3033, 0.0, 0.3033, 0.0, 0.2972, 0.0, 0.6403, 0.0, 0.6384, 0.0, 0.6384, 0.0, 0.6403, 0.0, 0.3677, 0.0, 0.347, 0.0, 0.347, 0.0, 0.3677, 0.0, 0.347, 0.0, 0.3293, 0.0, 0.3293, 0.0, 0.347, 0.0, 0.6613, 0.0, 0.6776, 0.0, 0.6776, 0.0, 0.6613, 0.0, 0.3151, 0.0, 0.3044, 0.0, 0.3044, 0.0, 0.3151, 0.0, 0.6023, 0.0, 0.6065, 0.0, 0.6065, 0.0, 0.6023, 0.0, 0.4713, 0.0, 0.4717, 0.0, 0.4717, 0.0, 0.4713, 0.0, 0.3135, 0.0, 0.3273, 0.0, 0.3273, 0.0, 0.3135, 0.0, 0.6036, 0.0, 0.6023, 0.0, 0.6023, 0.0, 0.6036, 0.0, 0.4717, 0.0, 0.5104, 0.0, 0.5104, 0.0, 0.4717, 0.0, 0.3445, 0.0, 0.3648, 0.0, 0.3648, 0.0, 0.3445, 0.0, 0.6104, 0.0, 0.6036, 0.0, 0.6036, 0.0, 0.6104, 0.0, 0.3911, 0.0, 0.3677, 0.0, 0.3677, 0.0, 0.3911, 0.0, 0.7134, 0.0, 0.6849, 0.0, 0.6849, 0.0, 0.7134, 0.0, 0.417, 0.0, 0.3911, 0.0, 0.3911, 0.0, 0.417, 0.0, 0.6136, 0.0, 0.6046, 0.0, 0.6046, 0.0, 0.6136, 0.0, 0.6849, 0.0, 0.66, 0.0, 0.66, 0.0, 0.6849, 0.0, 0.3044, 0.0, 0.2977, 0.0, 0.2977, 0.0, 0.3044, 0.0, 0.6046, 0.0, 0.5635, 0.0, 0.5635, 0.0, 0.6046, 0.0, 0.7696, 0.0, 0.741, 0.0, 0.741, 0.0, 0.7696, 0.0, 0.3033, 0.0, 0.3135, 0.0, 0.3135, 0.0, 0.3033, 0.0, 0.4828, 0.0, 0.4452, 0.0, 0.4452, 0.0, 0.4828, 0.0, 0.6975, 0.0, 0.7177, 0.0, 0.7177, 0.0, 0.6975, 0.0, 0.3293, 0.0, 0.3151, 0.0, 0.3151, 0.0, 0.3293, 0.0, 0.5635, 0.0, 0.5224, 0.0, 0.5224, 0.0, 0.5635, 0.0, 0.6492, 0.0, 0.6613, 0.0, 0.6613, 0.0, 0.6492, 0.0, 0.3273, 0.0, 0.3445, 0.0, 0.3445, 0.0, 0.3273, 0.0, 0.122, 0.0, 0.1269, 0.0, 0.1269, 0.0, 0.122, 0.0, 0.6582, 0.0, 0.647, 0.0, 0.647, 0.0, 0.6582, 0.0, 0.3648, 0.0, 0.3879, 0.0, 0.3879, 0.0, 0.3648, 0.0, 0.544, 0.0, 0.518, 0.0, 0.518, 0.0, 0.544, 0.0, 0.7659, 0.0, 0.7592, 0.0, 0.7592, 0.0, 0.7659, 0.0, 0.4452, 0.0, 0.417, 0.0, 0.417, 0.0, 0.4452, 0.0, 0.08333, 0.0, 0.1667, 0.0, 0.1667, 0.0, 0.08333, 0.0, 0.8007, 0.0, 0.7696, 0.0, 0.7696, 0.0, 0.8007, 0.0, 0.4452, 0.0, 0.4452, 0.0, 0.4452, 0.0, 0.4452, 0.0, 0.25, 0.0, 0.5, 0.0, 0.5, 0.0, 0.25, 0.0, 0.7284, 0.0, 0.9916, 0.0, 0.9916, 0.0, 0.7284, 0.0, 0.3879, 0.0, 0.4136, 0.0, 0.4136, 0.0, 0.3879, 0.0, 0.5253, 0.0, 0.5233, 0.0, 0.5233, 0.0, 0.5253, 0.0, 0.7619, 0.0, 0.7573, 0.0, 0.7573, 0.0, 0.7619, 0.0, 0.6841, 0.0, 0.6136, 0.0, 0.6136, 0.0, 0.6841, 0.0, 0.5833, 0.0, 0.6667, 0.0, 0.6667, 0.0, 0.5833, 0.0, 0.9948, 0.0, 0.8027, 0.0, 0.8027, 0.0, 0.9948, 0.0, 0.5224, 0.0, 0.4828, 0.0, 0.4828, 0.0, 0.5224, 0.0, 0.4563, 0.0, 0.442, 0.0, 0.442, 0.0, 0.4563, 0.0, 0.9217, 0.0, 0.9948, 0.0, 0.9948, 0.0, 0.9217, 0.0, 0.6926, 0.0, 0.6735, 0.0, 0.6735, 0.0, 0.6926, 0.0, 0.6171, 0.0, 0.634, 0.0, 0.634, 0.0, 0.6171, 0.0, 0.5368, 0.0, 0.8849, 0.0, 0.8849, 0.0, 0.5368, 0.0, 0.4136, 0.0, 0.4415, 0.0, 0.4415, 0.0, 0.4136, 0.0, 0.6551, 0.0, 0.6801, 0.0, 0.6801, 0.0, 0.6551, 0.0, 0.7592, 0.0, 0.7557, 0.0, 0.7557, 0.0, 0.7592, 0.0, 0.1018, 0.0, 0.105, 0.0, 0.105, 0.0, 0.1018, 0.0, 0.6223, 0.0, 0.6104, 0.0, 0.6104, 0.0, 0.6223, 0.0, 0.5203, 0.0, 0.5204, 0.0, 0.5204, 0.0, 0.5203, 0.0, 0.67, 0.0, 0.6724, 0.0, 0.6724, 0.0, 0.67, 0.0, 0.639, 0.0, 0.6223, 0.0, 0.6223, 0.0, 0.639, 0.0, 0.09805, 0.0, 0.09666, 0.0, 0.09666, 0.0, 0.09805, 0.0, 0.8078, 0.0, 0.7953, 0.0, 0.7953, 0.0, 0.8078, 0.0, 0.66, 0.0, 0.639, 0.0, 0.639, 0.0, 0.66, 0.0, 0.712, 0.0, 0.5654, 0.0, 0.5654, 0.0, 0.712, 0.0, 0.6776, 0.0, 0.6975, 0.0, 0.6975, 0.0, 0.6776, 0.0, 0.5654, 0.0, 0.565, 0.0, 0.565, 0.0, 0.5654, 0.0, 0.6735, 0.0, 0.6582, 0.0, 0.6582, 0.0, 0.6735, 0.0, 0.5282, 0.0, 0.5291, 0.0, 0.5291, 0.0, 0.5282, 0.0, 0.6384, 0.0, 0.6414, 0.0, 0.6414, 0.0, 0.6384, 0.0, 0.561, 0.0, 0.5569, 0.0, 0.5569, 0.0, 0.561, 0.0, 0.741, 0.0, 0.7152, 0.0, 0.7152, 0.0, 0.741, 0.0, 0.5528, 0.0, 0.5487, 0.0, 0.5487, 0.0, 0.5528, 0.0, 0.7152, 0.0, 0.6926, 0.0, 0.6926, 0.0, 0.7152, 0.0, 0.5258, 0.0, 0.5282, 0.0, 0.5282, 0.0, 0.5258, 0.0, 0.7087, 0.0, 0.7284, 0.0, 0.7284, 0.0, 0.7087, 0.0, 0.5207, 0.0, 0.5203, 0.0, 0.5203, 0.0, 0.5207, 0.0, 0.8027, 0.0, 0.8007, 0.0, 0.8007, 0.0, 0.8027, 0.0, 0.5278, 0.0, 0.5253, 0.0, 0.5253, 0.0, 0.5278, 0.0, 0.7177, 0.0, 0.7134, 0.0, 0.7134, 0.0, 0.7177, 0.0, 0.5217, 0.0, 0.5207, 0.0, 0.5207, 0.0, 0.5217, 0.0, 0.7841, 0.0, 0.7742, 0.0, 0.7742, 0.0, 0.7841, 0.0, 0.5372, 0.0, 0.5338, 0.0, 0.5338, 0.0, 0.5372, 0.0, 0.5306, 0.0, 0.5278, 0.0, 0.5278, 0.0, 0.5306, 0.0, 0.7742, 0.0, 0.7659, 0.0, 0.7659, 0.0, 0.7742, 0.0, 0.8772, 0.0, 0.9138, 0.0, 0.9138, 0.0, 0.8772, 0.0, 0.8849, 0.0, 0.9217, 0.0, 0.9217, 0.0, 0.8849, 0.0, 0.8729, 0.0, 0.861, 0.0, 0.861, 0.0, 0.8729, 0.0, 0.7953, 0.0, 0.7841, 0.0, 0.7841, 0.0, 0.7953, 0.0, 0.5104, 0.0, 0.5509, 0.0, 0.5509, 0.0, 0.5104, 0.0, 0.6799, 0.0, 0.6849, 0.0, 0.6849, 0.0, 0.6799, 0.0, 0.5409, 0.0, 0.5372, 0.0, 0.5372, 0.0, 0.5409, 0.0, 0.6849, 0.0, 0.6907, 0.0, 0.6907, 0.0, 0.6849, 0.0, 0.5291, 0.0, 0.5368, 0.0, 0.5368, 0.0, 0.5291, 0.0, 0.764, 0.0, 0.7478, 0.0, 0.7478, 0.0, 0.764, 0.0, 0.565, 0.0, 0.561, 0.0, 0.561, 0.0, 0.565, 0.0, 0.671, 0.0, 0.6691, 0.0, 0.6691, 0.0, 0.671, 0.0, 0.5221, 0.0, 0.5237, 0.0, 0.5237, 0.0, 0.5221, 0.0, 0.6686, 0.0, 0.67, 0.0, 0.67, 0.0, 0.6686, 0.0, 0.5447, 0.0, 0.5409, 0.0, 0.5409, 0.0, 0.5447, 0.0, 0.714, 0.0, 0.7075, 0.0, 0.7075, 0.0, 0.714, 0.0, 0.5487, 0.0, 0.5447, 0.0, 0.5447, 0.0, 0.5487, 0.0, 0.6907, 0.0, 0.6971, 0.0, 0.6971, 0.0, 0.6907, 0.0, 0.5204, 0.0, 0.521, 0.0, 0.521, 0.0, 0.5204, 0.0, 0.7003, 0.0, 0.6937, 0.0, 0.6937, 0.0, 0.7003, 0.0, 0.5233, 0.0, 0.5217, 0.0, 0.5217, 0.0, 0.5233, 0.0, 0.6757, 0.0, 0.6799, 0.0, 0.6799, 0.0, 0.6757, 0.0, 0.5338, 0.0, 0.5306, 0.0, 0.5306, 0.0, 0.5338, 0.0, 0.6683, 0.0, 0.6686, 0.0, 0.6686, 0.0, 0.6683, 0.0, 0.7937, 0.0, 0.8772, 0.0, 0.8772, 0.0, 0.7937, 0.0, 0.6691, 0.0, 0.6683, 0.0, 0.6683, 0.0, 0.6691, 0.0, 0.861, 0.0, 0.7778, 0.0, 0.7778, 0.0, 0.861, 0.0, 0.7201, 0.0, 0.7356, 0.0, 0.7356, 0.0, 0.7201, 0.0, 0.6876, 0.0, 0.6822, 0.0, 0.6822, 0.0, 0.6876, 0.0, 0.7478, 0.0, 0.7317, 0.0, 0.7317, 0.0, 0.7478, 0.0, 0.7778, 0.0, 0.7776, 0.0, 0.7776, 0.0, 0.7778, 0.0, 0.7162, 0.0, 0.714, 0.0, 0.714, 0.0, 0.7162, 0.0, 0.7776, 0.0, 0.764, 0.0, 0.764, 0.0, 0.7776, 0.0, 0.7518, 0.0, 0.7679, 0.0, 0.7679, 0.0, 0.7518, 0.0, 0.6822, 0.0, 0.6776, 0.0, 0.6776, 0.0, 0.6822, 0.0, 0.769, 0.0, 0.7937, 0.0, 0.7937, 0.0, 0.769, 0.0, 0.6776, 0.0, 0.6738, 0.0, 0.6738, 0.0, 0.6776, 0.0, 0.8252, 0.0, 0.8362, 0.0, 0.8362, 0.0, 0.8252, 0.0, 0.752, 0.0, 0.7542, 0.0, 0.7542, 0.0, 0.752, 0.0, 0.7075, 0.0, 0.7003, 0.0, 0.7003, 0.0, 0.7075, 0.0, 0.77, 0.0, 0.7673, 0.0, 0.7673, 0.0, 0.77, 0.0, 0.6971, 0.0, 0.7028, 0.0, 0.7028, 0.0, 0.6971, 0.0, 0.521, 0.0, 0.5221, 0.0, 0.5221, 0.0, 0.521, 0.0, 0.6937, 0.0, 0.6876, 0.0, 0.6876, 0.0, 0.6937, 0.0, 0.7646, 0.0, 0.7704, 0.0, 0.7704, 0.0, 0.7646, 0.0, 0.6724, 0.0, 0.6757, 0.0, 0.6757, 0.0, 0.6724, 0.0, 0.7668, 0.0, 0.77, 0.0, 0.77, 0.0, 0.7668, 0.0, 0.6738, 0.0, 0.671, 0.0, 0.671, 0.0, 0.6738, 0.0, 0.7669, 0.0, 0.7618, 0.0, 0.7618, 0.0, 0.7669, 0.0, 0.7028, 0.0, 0.7053, 0.0, 0.7053, 0.0, 0.7028, 0.0, 0.7617, 0.0, 0.7668, 0.0, 0.7668, 0.0, 0.7617, 0.0, 0.7053, 0.0, 0.7201, 0.0, 0.7201, 0.0, 0.7053, 0.0, 0.7817, 0.0, 0.7794, 0.0, 0.7794, 0.0, 0.7817, 0.0, 0.7483, 0.0, 0.7497, 0.0, 0.7497, 0.0, 0.7483, 0.0, 0.7521, 0.0, 0.7554, 0.0, 0.7554, 0.0, 0.7521, 0.0, 0.7317, 0.0, 0.7162, 0.0, 0.7162, 0.0, 0.7317, 0.0, 0.7543, 0.0, 0.7521, 0.0, 0.7521, 0.0, 0.7543, 0.0, 0.7679, 0.0, 0.769, 0.0, 0.769, 0.0, 0.7679, 0.0, 0.7728, 0.0, 0.7669, 0.0, 0.7669, 0.0, 0.7728, 0.0, 0.5237, 0.0, 0.5258, 0.0, 0.5258, 0.0, 0.5237, 0.0, 0.7509, 0.0, 0.7508, 0.0, 0.7508, 0.0, 0.7509, 0.0, 0.647, 0.0, 0.6403, 0.0, 0.6403, 0.0, 0.647, 0.0, 0.7576, 0.0, 0.7543, 0.0, 0.7543, 0.0, 0.7576, 0.0, 0.7508, 0.0, 0.752, 0.0, 0.752, 0.0, 0.7508, 0.0, 0.7805, 0.0, 0.8252, 0.0, 0.8252, 0.0, 0.7805, 0.0, 0.5569, 0.0, 0.5528, 0.0, 0.5528, 0.0, 0.5569, 0.0, 0.7356, 0.0, 0.7518, 0.0, 0.7518, 0.0, 0.7356, 0.0, 0.7575, 0.0, 0.7617, 0.0, 0.7617, 0.0, 0.7575, 0.0, 0.7507, 0.0, 0.7488, 0.0, 0.7488, 0.0, 0.7507, 0.0, 0.7542, 0.0, 0.7575, 0.0, 0.7575, 0.0, 0.7542, 0.0, 0.7596, 0.0, 0.7646, 0.0, 0.7646, 0.0, 0.7596, 0.0, 0.8283, 0.0, 0.7817, 0.0, 0.7817, 0.0, 0.8283, 0.0, 0.7497, 0.0, 0.7521, 0.0, 0.7521, 0.0, 0.7497, 0.0, 0.7521, 0.0, 0.7509, 0.0, 0.7509, 0.0, 0.7521, 0.0, 0.7618, 0.0, 0.7576, 0.0, 0.7576, 0.0, 0.7618, 0.0, 0.7535, 0.0, 0.7507, 0.0, 0.7507, 0.0, 0.7535, 0.0, 0.1435, 0.0, 0.1649, 0.0, 0.1649, 0.0, 0.1435, 0.0, 0.7704, 0.0, 0.7768, 0.0, 0.7768, 0.0, 0.7704, 0.0, 0.6065, 0.0, 0.6118, 0.0, 0.6118, 0.0, 0.6065, 0.0, 0.7768, 0.0, 0.7805, 0.0, 0.7805, 0.0, 0.7768, 0.0, 0.1142, 0.0, 0.1099, 0.0, 0.1099, 0.0, 0.1142, 0.0, 0.748, 0.0, 0.7483, 0.0, 0.7483, 0.0, 0.748, 0.0, 0.6414, 0.0, 0.6492, 0.0, 0.6492, 0.0, 0.6414, 0.0, 0.7573, 0.0, 0.7535, 0.0, 0.7535, 0.0, 0.7573, 0.0, 0.1001, 0.0, 0.09805, 0.0, 0.09805, 0.0, 0.1001, 0.0, 0.7673, 0.0, 0.7619, 0.0, 0.7619, 0.0, 0.7673, 0.0, 0.7557, 0.0, 0.712, 0.0, 0.712, 0.0, 0.7557, 0.0, 0.7488, 0.0, 0.748, 0.0, 0.748, 0.0, 0.7488, 0.0, 0.09666, 0.0, 0.0959, 0.0, 0.0959, 0.0, 0.09666, 0.0, 0.7554, 0.0, 0.7596, 0.0, 0.7596, 0.0, 0.7554, 0.0, 0.1319, 0.0, 0.1369, 0.0, 0.1369, 0.0, 0.1319, 0.0, 0.7552, 0.0, 0.8283, 0.0, 0.8283, 0.0, 0.7552, 0.0, 0.1129, 0.0, 0.1173, 0.0, 0.1173, 0.0, 0.1129, 0.0, 0.7584, 0.0, 0.7317, 0.0, 0.7317, 0.0, 0.7584, 0.0, 0.1269, 0.0, 0.1319, 0.0, 0.1319, 0.0, 0.1269, 0.0, 0.142, 0.0, 0.1435, 0.0, 0.1435, 0.0, 0.142, 0.0, 0.8532, 0.0, 0.8684, 0.0, 0.8684, 0.0, 0.8532, 0.0, 0.4739, 0.0, 0.4563, 0.0, 0.4563, 0.0, 0.4739, 0.0, 0.1173, 0.0, 0.122, 0.0, 0.122, 0.0, 0.1173, 0.0, 0.1099, 0.0, 0.106, 0.0, 0.106, 0.0, 0.1099, 0.0, 0.0959, 0.0, 0.09578, 0.0, 0.09578, 0.0, 0.0959, 0.0, 0.09631, 0.0, 0.09749, 0.0, 0.09749, 0.0, 0.09631, 0.0, 0.1148, 0.0, 0.1142, 0.0, 0.1142, 0.0, 0.1148, 0.0, 0.5591, 0.0, 0.544, 0.0, 0.544, 0.0, 0.5591, 0.0, 0.106, 0.0, 0.1027, 0.0, 0.1027, 0.0, 0.106, 0.0, 0.09749, 0.0, 0.09933, 0.0, 0.09933, 0.0, 0.09749, 0.0, 0.1027, 0.0, 0.1001, 0.0, 0.1001, 0.0, 0.1027, 0.0, 0.4343, 0.0, 0.3595, 0.0, 0.3595, 0.0, 0.4343, 0.0, 0.1649, 0.0, 0.7459, 0.0, 0.7459, 0.0, 0.1649, 0.0, 0.442, 0.0, 0.4343, 0.0, 0.4343, 0.0, 0.442, 0.0, 0.1369, 0.0, 0.142, 0.0, 0.142, 0.0, 0.1369, 0.0, 0.518, 0.0, 0.4946, 0.0, 0.4946, 0.0, 0.518, 0.0, 0.3595, 0.0, 0.1148, 0.0, 0.1148, 0.0, 0.3595, 0.0, 0.9916, 0.0, 0.8817, 0.0, 0.8817, 0.0, 0.9916, 0.0, 0.1087, 0.0, 0.1129, 0.0, 0.1129, 0.0, 0.1087, 0.0, 0.7794, 0.0, 0.7728, 0.0, 0.7728, 0.0, 0.7794, 0.0, 0.0, 0.0, 0.08333, 0.0, 0.08333, 0.0, 0.0, 0.0, 0.7459, 0.0, 0.7552, 0.0, 0.7552, 0.0, 0.7459, 0.0, 0.5508, 0.0, 0.6417, 0.0, 0.6417, 0.0, 0.5508, 0.0, 0.1667, 0.0, 0.25, 0.0, 0.25, 0.0, 0.1667, 0.0])
me_rect900.materials.append(mat_svgmat_001)
me_rect900.use_remesh_fix_poles = True
me_rect900.use_remesh_preserve_attributes = False
me_rect900.update()

# ---- objects
ob_rect900 = bpy.data.objects.new('rect900', me_rect900)

# ---- transforms, parenting, visibility, modifiers, constraints
ob_rect900.location = (0.0, 0.0, 0.0)

# ---- collection membership
col_collision2_svg.objects.link(ob_rect900)

# ---- scene / render settings (as saved in the file)
scene.frame_start = 1; scene.frame_end = 250; scene.frame_set(1)
scene.render.engine = 'BLENDER_EEVEE_NEXT'
scene.cycles.sampling_pattern = 'TABULATED_SOBOL'
scene.cycles.use_light_tree = False
scene.view_settings.view_transform = 'Filmic'
bpy.context.view_layer.update()

# ---- added for rendering (the .blend has no active camera and no usable light): camera, sun
cam_auto = bpy.data.cameras.new('AutoCamera')
cam_auto.lens = 50.0
cam_auto.sensor_width = 36.0
cam_auto.clip_end = 1000.0
ob_auto_camera = bpy.data.objects.new('AutoCamera', cam_auto)
scene.collection.objects.link(ob_auto_camera)
ob_auto_camera.location = (8.35167, -5.02211, 6.47467)
ob_auto_camera.rotation_euler = (1.09748, -7.21219e-08, 0.694738)
scene.camera = ob_auto_camera
light_auto_sun = bpy.data.lights.new('AutoSun', 'SUN')
light_auto_sun.energy = 3.0
light_auto_sun.angle = 0.0523599
ob_auto_sun = bpy.data.objects.new('AutoSun', light_auto_sun)
scene.collection.objects.link(ob_auto_sun)
ob_auto_sun.rotation_euler = (0.872665, 0.174533, 0.523599)
bpy.context.view_layer.update()
